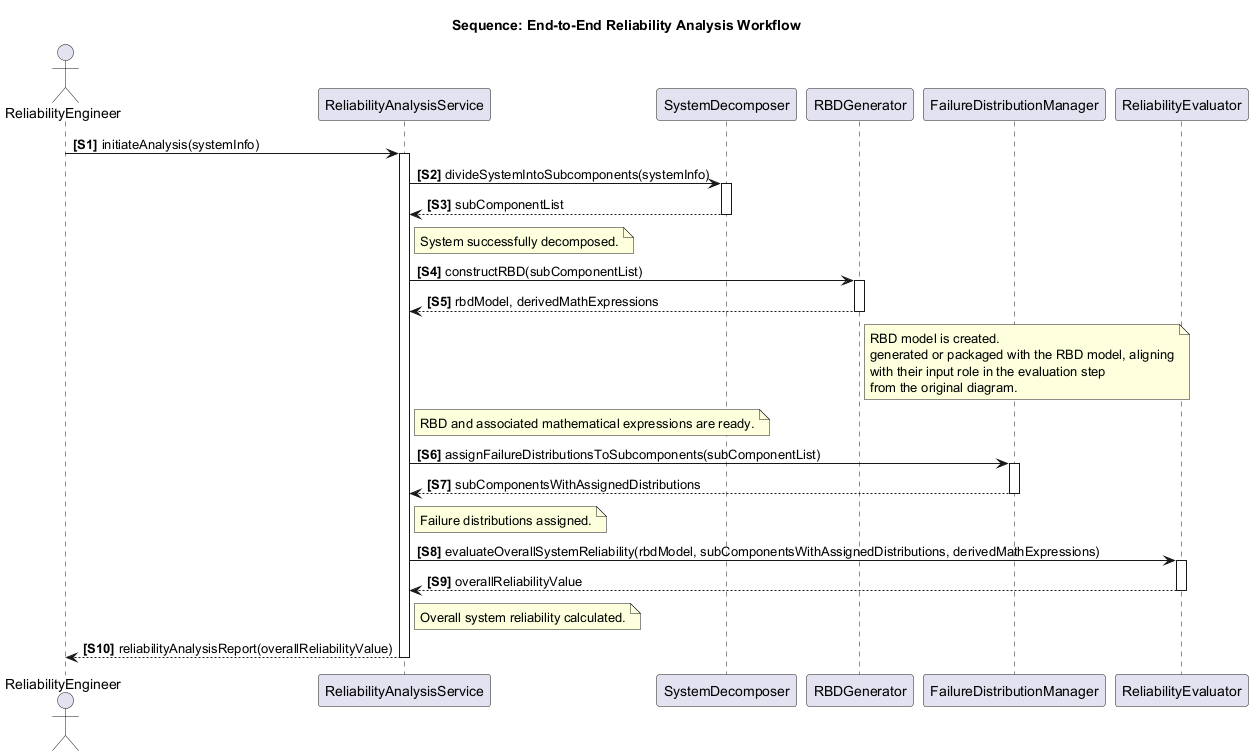

The diagram above was rendered by PlantUML. Its source (embedded in the PNG):
@startuml
title Sequence: End-to-End Reliability Analysis Workflow

actor "ReliabilityEngineer" as User
participant "ReliabilityAnalysisService" as Service
participant "SystemDecomposer" as Decomposer
participant "RBDGenerator" as RBDGen
participant "FailureDistributionManager" as FDM
participant "ReliabilityEvaluator" as Evaluator

autonumber "<b>[S0]"

User -> Service : initiateAnalysis(systemInfo)
activate Service

Service -> Decomposer : divideSystemIntoSubcomponents(systemInfo)
activate Decomposer
Decomposer --> Service : subComponentList
deactivate Decomposer
note right of Service : System successfully decomposed.

Service -> RBDGen : constructRBD(subComponentList)
activate RBDGen
RBDGen --> Service : rbdModel, derivedMathExpressions
note right of RBDGen
  RBD model is created.
  'derivedMathExpressions' are assumed to be
  generated or packaged with the RBD model, aligning
  with their input role in the evaluation step
  from the original diagram.
end note
deactivate RBDGen
note right of Service : RBD and associated mathematical expressions are ready.

Service -> FDM : assignFailureDistributionsToSubcomponents(subComponentList)
activate FDM
FDM --> Service : subComponentsWithAssignedDistributions
deactivate FDM
note right of Service : Failure distributions assigned.

Service -> Evaluator : evaluateOverallSystemReliability(rbdModel, subComponentsWithAssignedDistributions, derivedMathExpressions)
activate Evaluator
Evaluator --> Service : overallReliabilityValue
deactivate Evaluator
note right of Service : Overall system reliability calculated.

Service --> User : reliabilityAnalysisReport(overallReliabilityValue)
deactivate Service

@enduml